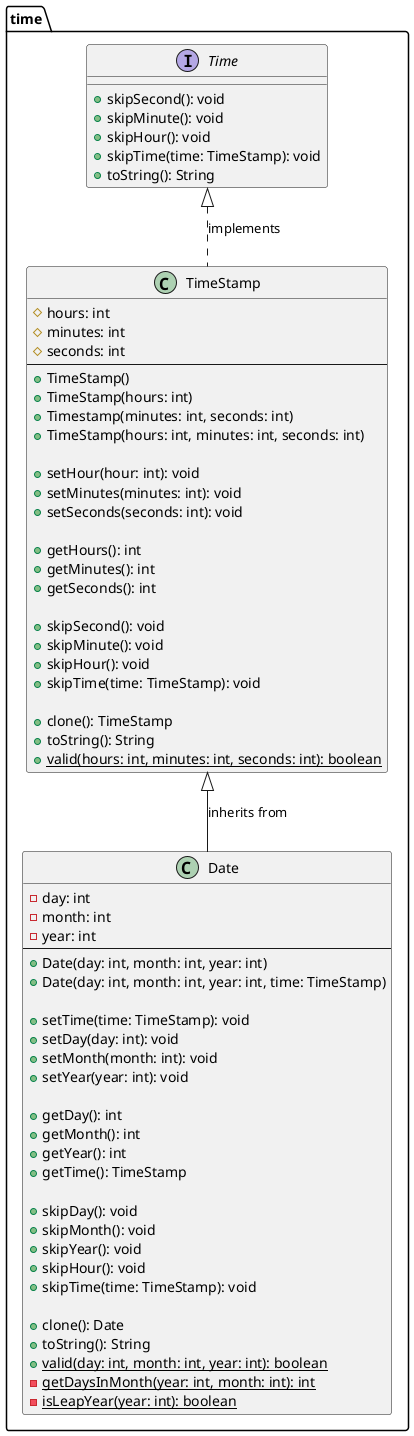

The diagram above was rendered by PlantUML. Its source (embedded in the PNG):
@startuml

package time { 
    class TimeStamp {
        # hours: int
        # minutes: int
        # seconds: int
        --
        + TimeStamp()
        + TimeStamp(hours: int)
        + Timestamp(minutes: int, seconds: int)
        + TimeStamp(hours: int, minutes: int, seconds: int)

        + setHour(hour: int): void
        + setMinutes(minutes: int): void
        + setSeconds(seconds: int): void

        + getHours(): int
        + getMinutes(): int
        + getSeconds(): int

        + skipSecond(): void
        + skipMinute(): void
        + skipHour(): void
        + skipTime(time: TimeStamp): void

        + clone(): TimeStamp
        + toString(): String
        + <u>valid(hours: int, minutes: int, seconds: int): boolean</u>
    }

    class Date {
        - day: int
        - month: int
        - year: int
        --
        + Date(day: int, month: int, year: int)
        + Date(day: int, month: int, year: int, time: TimeStamp)

        + setTime(time: TimeStamp): void
        + setDay(day: int): void
        + setMonth(month: int): void
        + setYear(year: int): void

        + getDay(): int
        + getMonth(): int
        + getYear(): int
        + getTime(): TimeStamp

        + skipDay(): void
        + skipMonth(): void
        + skipYear(): void
        + skipHour(): void
        + skipTime(time: TimeStamp): void

        + clone(): Date
        + toString(): String
        + <u>valid(day: int, month: int, year: int): boolean</u>
        - <u>getDaysInMonth(year: int, month: int): int</u>
        - <u>isLeapYear(year: int): boolean</u>
    }

    interface Time {
        + skipSecond(): void
        + skipMinute(): void
        + skipHour(): void
        + skipTime(time: TimeStamp): void
        + toString(): String
    }

    Time <|.. TimeStamp : implements
    TimeStamp <|-- Date : inherits from
}
@enduml